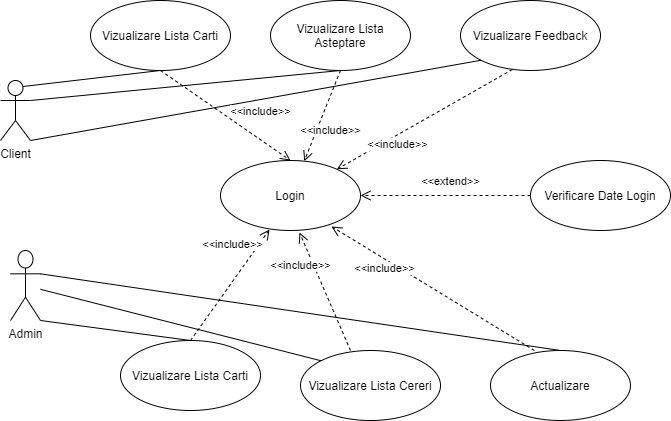

The diagram above was exported from draw.io. Its source (the exported page's mxGraphModel, read from the mxfile embedded in the PNG):
<mxGraphModel dx="868" dy="482" grid="1" gridSize="10" guides="1" tooltips="1" connect="1" arrows="1" fold="1" page="1" pageScale="1" pageWidth="850" pageHeight="1100" math="0" shadow="0">
  <root>
    <mxCell id="0" />
    <mxCell id="1" parent="0" />
    <mxCell id="kwt4CS1vczPaVvSsh3hG-1" value="Client" style="shape=umlActor;verticalLabelPosition=bottom;labelBackgroundColor=#ffffff;verticalAlign=top;html=1;" vertex="1" parent="1">
      <mxGeometry x="80" y="120" width="30" height="60" as="geometry" />
    </mxCell>
    <mxCell id="kwt4CS1vczPaVvSsh3hG-2" value="Admin" style="shape=umlActor;verticalLabelPosition=bottom;labelBackgroundColor=#ffffff;verticalAlign=top;html=1;" vertex="1" parent="1">
      <mxGeometry x="90" y="290" width="30" height="70" as="geometry" />
    </mxCell>
    <mxCell id="kwt4CS1vczPaVvSsh3hG-3" value="Vizualizare Lista Carti" style="ellipse;whiteSpace=wrap;html=1;" vertex="1" parent="1">
      <mxGeometry x="170" y="40" width="140" height="70" as="geometry" />
    </mxCell>
    <mxCell id="kwt4CS1vczPaVvSsh3hG-8" value="Vizualizare Lista Asteptare" style="ellipse;whiteSpace=wrap;html=1;" vertex="1" parent="1">
      <mxGeometry x="350" y="40" width="140" height="70" as="geometry" />
    </mxCell>
    <mxCell id="kwt4CS1vczPaVvSsh3hG-9" value="Vizualizare Feedback" style="ellipse;whiteSpace=wrap;html=1;" vertex="1" parent="1">
      <mxGeometry x="540" y="40" width="140" height="70" as="geometry" />
    </mxCell>
    <mxCell id="kwt4CS1vczPaVvSsh3hG-10" value="" style="endArrow=none;endFill=0;endSize=12;html=1;entryX=0.5;entryY=1;entryDx=0;entryDy=0;exitX=0.75;exitY=0.1;exitDx=0;exitDy=0;exitPerimeter=0;" edge="1" parent="1" source="kwt4CS1vczPaVvSsh3hG-1" target="kwt4CS1vczPaVvSsh3hG-3">
      <mxGeometry width="160" relative="1" as="geometry">
        <mxPoint x="120" y="149.5" as="sourcePoint" />
        <mxPoint x="232" y="100" as="targetPoint" />
      </mxGeometry>
    </mxCell>
    <mxCell id="kwt4CS1vczPaVvSsh3hG-11" value="" style="endArrow=none;endFill=0;endSize=12;html=1;entryX=0.5;entryY=1;entryDx=0;entryDy=0;" edge="1" parent="1" target="kwt4CS1vczPaVvSsh3hG-8">
      <mxGeometry width="160" relative="1" as="geometry">
        <mxPoint x="110" y="140" as="sourcePoint" />
        <mxPoint x="320" y="130.5" as="targetPoint" />
      </mxGeometry>
    </mxCell>
    <mxCell id="kwt4CS1vczPaVvSsh3hG-13" value="Vizualizare Lista Carti" style="ellipse;whiteSpace=wrap;html=1;" vertex="1" parent="1">
      <mxGeometry x="200" y="380" width="140" height="70" as="geometry" />
    </mxCell>
    <mxCell id="kwt4CS1vczPaVvSsh3hG-14" value="Vizualizare Lista Cereri" style="ellipse;whiteSpace=wrap;html=1;" vertex="1" parent="1">
      <mxGeometry x="380" y="390" width="140" height="70" as="geometry" />
    </mxCell>
    <mxCell id="kwt4CS1vczPaVvSsh3hG-15" value="Actualizare" style="ellipse;whiteSpace=wrap;html=1;" vertex="1" parent="1">
      <mxGeometry x="570" y="390" width="140" height="70" as="geometry" />
    </mxCell>
    <mxCell id="kwt4CS1vczPaVvSsh3hG-16" value="" style="endArrow=none;endFill=0;endSize=12;html=1;entryX=0.5;entryY=0;entryDx=0;entryDy=0;exitX=1;exitY=1;exitDx=0;exitDy=0;exitPerimeter=0;" edge="1" parent="1" source="kwt4CS1vczPaVvSsh3hG-2" target="kwt4CS1vczPaVvSsh3hG-13">
      <mxGeometry width="160" relative="1" as="geometry">
        <mxPoint x="190" y="290" as="sourcePoint" />
        <mxPoint x="690" y="220" as="targetPoint" />
      </mxGeometry>
    </mxCell>
    <mxCell id="kwt4CS1vczPaVvSsh3hG-17" value="" style="endArrow=none;endFill=0;endSize=12;html=1;entryX=0;entryY=0;entryDx=0;entryDy=0;" edge="1" parent="1" source="kwt4CS1vczPaVvSsh3hG-2" target="kwt4CS1vczPaVvSsh3hG-14">
      <mxGeometry width="160" relative="1" as="geometry">
        <mxPoint x="180" y="280" as="sourcePoint" />
        <mxPoint x="680" y="210" as="targetPoint" />
      </mxGeometry>
    </mxCell>
    <mxCell id="kwt4CS1vczPaVvSsh3hG-18" value="" style="endArrow=none;endFill=0;endSize=12;html=1;entryX=0.5;entryY=0;entryDx=0;entryDy=0;exitX=1;exitY=0.3333333333333333;exitDx=0;exitDy=0;exitPerimeter=0;" edge="1" parent="1" source="kwt4CS1vczPaVvSsh3hG-2" target="kwt4CS1vczPaVvSsh3hG-15">
      <mxGeometry width="160" relative="1" as="geometry">
        <mxPoint x="250" y="230" as="sourcePoint" />
        <mxPoint x="750" y="160" as="targetPoint" />
      </mxGeometry>
    </mxCell>
    <mxCell id="kwt4CS1vczPaVvSsh3hG-19" value="" style="endArrow=none;endFill=0;endSize=12;html=1;entryX=0;entryY=1;entryDx=0;entryDy=0;exitX=1;exitY=1;exitDx=0;exitDy=0;exitPerimeter=0;" edge="1" parent="1" source="kwt4CS1vczPaVvSsh3hG-1" target="kwt4CS1vczPaVvSsh3hG-9">
      <mxGeometry width="160" relative="1" as="geometry">
        <mxPoint x="320" y="170" as="sourcePoint" />
        <mxPoint x="820" y="100" as="targetPoint" />
      </mxGeometry>
    </mxCell>
    <mxCell id="kwt4CS1vczPaVvSsh3hG-20" value="Login" style="ellipse;whiteSpace=wrap;html=1;" vertex="1" parent="1">
      <mxGeometry x="300" y="200" width="140" height="70" as="geometry" />
    </mxCell>
    <mxCell id="kwt4CS1vczPaVvSsh3hG-23" value="&amp;lt;&amp;lt;include&amp;gt;&amp;gt;" style="html=1;verticalAlign=bottom;endArrow=open;dashed=1;endSize=8;exitX=0.5;exitY=1;exitDx=0;exitDy=0;entryX=0.5;entryY=0;entryDx=0;entryDy=0;" edge="1" parent="1" source="kwt4CS1vczPaVvSsh3hG-3" target="kwt4CS1vczPaVvSsh3hG-20">
      <mxGeometry x="0.4" y="16" relative="1" as="geometry">
        <mxPoint x="460" y="250" as="sourcePoint" />
        <mxPoint x="380" y="250" as="targetPoint" />
        <mxPoint as="offset" />
      </mxGeometry>
    </mxCell>
    <mxCell id="kwt4CS1vczPaVvSsh3hG-24" value="&amp;lt;&amp;lt;include&amp;gt;&amp;gt;" style="html=1;verticalAlign=bottom;endArrow=open;dashed=1;endSize=8;exitX=0.5;exitY=1;exitDx=0;exitDy=0;" edge="1" parent="1" source="kwt4CS1vczPaVvSsh3hG-8" target="kwt4CS1vczPaVvSsh3hG-20">
      <mxGeometry x="0.4" y="16" relative="1" as="geometry">
        <mxPoint x="450" y="170" as="sourcePoint" />
        <mxPoint x="580" y="260" as="targetPoint" />
        <mxPoint as="offset" />
      </mxGeometry>
    </mxCell>
    <mxCell id="kwt4CS1vczPaVvSsh3hG-25" value="&amp;lt;&amp;lt;include&amp;gt;&amp;gt;" style="html=1;verticalAlign=bottom;endArrow=open;dashed=1;endSize=8;exitX=0.371;exitY=0.986;exitDx=0;exitDy=0;exitPerimeter=0;" edge="1" parent="1" source="kwt4CS1vczPaVvSsh3hG-9" target="kwt4CS1vczPaVvSsh3hG-20">
      <mxGeometry x="0.4" y="16" relative="1" as="geometry">
        <mxPoint x="570" y="150" as="sourcePoint" />
        <mxPoint x="700" y="240" as="targetPoint" />
        <mxPoint as="offset" />
      </mxGeometry>
    </mxCell>
    <mxCell id="kwt4CS1vczPaVvSsh3hG-26" value="&amp;lt;&amp;lt;include&amp;gt;&amp;gt;" style="html=1;verticalAlign=bottom;endArrow=open;dashed=1;endSize=8;entryX=0.35;entryY=0.986;entryDx=0;entryDy=0;entryPerimeter=0;" edge="1" parent="1" target="kwt4CS1vczPaVvSsh3hG-20">
      <mxGeometry x="0.4" y="16" relative="1" as="geometry">
        <mxPoint x="270" y="380" as="sourcePoint" />
        <mxPoint x="400" y="370" as="targetPoint" />
        <mxPoint as="offset" />
      </mxGeometry>
    </mxCell>
    <mxCell id="kwt4CS1vczPaVvSsh3hG-27" value="&amp;lt;&amp;lt;include&amp;gt;&amp;gt;" style="html=1;verticalAlign=bottom;endArrow=open;dashed=1;endSize=8;exitX=0.357;exitY=0;exitDx=0;exitDy=0;entryX=0.564;entryY=1.029;entryDx=0;entryDy=0;exitPerimeter=0;entryPerimeter=0;" edge="1" parent="1" source="kwt4CS1vczPaVvSsh3hG-14" target="kwt4CS1vczPaVvSsh3hG-20">
      <mxGeometry x="0.4" y="16" relative="1" as="geometry">
        <mxPoint x="440" y="310" as="sourcePoint" />
        <mxPoint x="570" y="400" as="targetPoint" />
        <mxPoint as="offset" />
      </mxGeometry>
    </mxCell>
    <mxCell id="kwt4CS1vczPaVvSsh3hG-28" value="&amp;lt;&amp;lt;include&amp;gt;&amp;gt;" style="html=1;verticalAlign=bottom;endArrow=open;dashed=1;endSize=8;exitX=0.314;exitY=0;exitDx=0;exitDy=0;entryX=0.793;entryY=0.943;entryDx=0;entryDy=0;exitPerimeter=0;entryPerimeter=0;" edge="1" parent="1" source="kwt4CS1vczPaVvSsh3hG-15" target="kwt4CS1vczPaVvSsh3hG-20">
      <mxGeometry x="0.4" y="16" relative="1" as="geometry">
        <mxPoint x="540" y="270" as="sourcePoint" />
        <mxPoint x="670" y="360" as="targetPoint" />
        <mxPoint as="offset" />
      </mxGeometry>
    </mxCell>
    <mxCell id="kwt4CS1vczPaVvSsh3hG-29" value="&amp;lt;&amp;lt;extend&amp;gt;&amp;gt;" style="html=1;verticalAlign=bottom;endArrow=open;dashed=1;endSize=8;entryX=1;entryY=0.5;entryDx=0;entryDy=0;" edge="1" parent="1" target="kwt4CS1vczPaVvSsh3hG-20">
      <mxGeometry x="-0.0588" y="-5" relative="1" as="geometry">
        <mxPoint x="610" y="235" as="sourcePoint" />
        <mxPoint x="510" y="240" as="targetPoint" />
        <mxPoint as="offset" />
      </mxGeometry>
    </mxCell>
    <mxCell id="kwt4CS1vczPaVvSsh3hG-30" value="Verificare Date Login" style="ellipse;whiteSpace=wrap;html=1;" vertex="1" parent="1">
      <mxGeometry x="610" y="200" width="140" height="70" as="geometry" />
    </mxCell>
  </root>
</mxGraphModel>